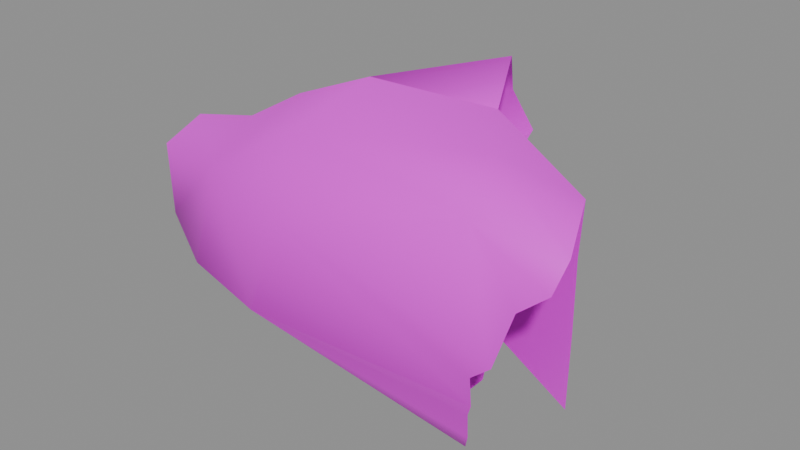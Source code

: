 # Source: hand_base.blend  (saved by Blender 5.2.45; exported with 4.5.12 LTS)
import bpy
from mathutils import Matrix  # noqa: F401  (used for matrix-valued properties, if any)

bpy.ops.wm.read_factory_settings(use_empty=True)
scene = bpy.context.scene
scene.name = 'Scene'

# ---- collections
col_anchors = bpy.data.collections.new('anchors'); scene.collection.children.link(col_anchors)

# ---- images (referenced by path relative to the original .blend; pixels are not part of the script)
import os
ASSET_DIR = os.environ.get("B2B_ASSET_DIR", "")  # directory of the original .blend (textures are referenced by path, not embedded)
HERE = os.path.dirname(os.path.abspath(__file__))  # packed textures are extracted next to this script under _unpacked/

def load_image(name, relpath, width, height, colorspace="sRGB"):
    """Load a texture the original file referenced (path relative to the .blend, or extracted next to this script)."""
    p = next((c for c in (os.path.join(HERE, relpath), os.path.join(ASSET_DIR, relpath)) if relpath and os.path.exists(c)), "")
    if p:
        img = bpy.data.images.load(p, check_existing=True)
        img.name = name
    else:  # same state as the original file: an image datablock whose file is absent (Cycles renders it pink)
        img = bpy.data.images.new(name, width, height)
        img.source = "FILE"
        img.filepath = "//" + (relpath or name)
    img.colorspace_settings.name = colorspace
    return img
img_hand_base_skin0 = load_image('hand_base_skin0', 'hand_base_skin0.png', 1024, 1024, 'sRGB')

# ---- materials (node trees are filled in below, after node groups)
mat_hand_base = bpy.data.materials.new('hand_base')

# ---- material node trees
mat_hand_base.use_nodes = True; mat_hand_base.node_tree.nodes.clear()
_N = mat_hand_base.node_tree.nodes; _L = mat_hand_base.node_tree.links
n0 = _N.new('ShaderNodeBsdfPrincipled'); n0.name = 'Principled BSDF'; n0.location = (-200, 100)
n0.inputs[10].default_value = 0.005
n1 = _N.new('ShaderNodeOutputMaterial'); n1.name = 'Material Output'; n1.location = (200, 100)
n2 = _N.new('ShaderNodeTexImage'); n2.name = 'Image Texture'; n2.location = (0, 0)
n2.image = img_hand_base_skin0
n2.interpolation = 'Closest'
_L.new(n0.outputs[0], n1.inputs[0])
_L.new(n2.outputs[0], n0.inputs[0])
n1.is_active_output = True

# ---- meshes
me_hand_base = bpy.data.meshes.new('hand_base')
me_hand_base.from_pydata([(5.164, -3.332, 2.534), (3.878, -3.332, 4.245), (5.987, -3.391, 3.258), (-2.756, 1.832, 1.909), (-1.316, 1.832, 0.2637), (-0.7503, 2.911, 1.481), (-2.55, -1.407, -2.007), (3.21, -2.165, -2.467), (1.718, -0.5022, -2.731), (-1.11, -0.5022, 5.298), (3.261, -1.582, 4.87), (-1.522, -2.836, 4.508), (-4.093, -3.011, 2.995), (-2.139, -3.828, 0.0005038), (-4.916, -3.128, 0.03341), (-6.973, -2.078, 0.4283), (-4.71, -1.611, -0.8879), (-6.819, -1.086, -0.164), (-4.093, -0.03535, -0.4273), (-3.373, -1.669, -1.776), (-3.527, 0.6357, -0.9208), (-2.859, -1.115, 4.64), (-6.922, -0.9398, 3.028), (-4.556, -1.202, 3.653), (-6.973, -2.136, 2.534), (-0.6474, 0.6357, -1.743), (3.621, -2.69, -1.052), (4.033, -3.157, -0.3614), (-3.013, 0.9858, 0.8889), (-4.042, 0.1397, 2.962), (-6.768, 0.05218, 2.403), (-6.665, -0.1812, 0.3295), (-2.293, 1.949, 3.719), (5.01, -0.648, 4.015), (6.141, -3.04, 3.982), (1.976, 0.4023, 4.969), (1.204, 2.007, 5.66), (-1.213, -3.741, 2.666), (4.753, -3.507, 1.119), (4.084, -3.303, 0.4941), (0.4841, 2.211, 1.382), (1.05, 3.378, 3.291), (0.4841, 3.203, 4.311), (-6.922, -1.377, 1.35), (2.078, 0.08136, -2.27), (2.387, 0.02301, -0.6576), (4.856, -0.473, 0.4941), (4.907, -0.5897, 2.567), (3.518, -2.515, -1.842), (4.753, -0.3271, -1.711)], [], [(0, 2, 1), (3, 5, 4), (6, 8, 7), (9, 11, 10), (12, 14, 13), (15, 17, 16), (18, 20, 19), (21, 11, 9), (22, 12, 23), (24, 12, 22), (20, 25, 6), (6, 7, 13), (19, 20, 6), (13, 19, 6), (26, 27, 13), (28, 29, 3), (29, 23, 21), (13, 16, 19), (12, 21, 23), (23, 30, 22), (29, 30, 23), (17, 18, 16), (31, 18, 17), (15, 12, 24), (5, 3, 32), (20, 4, 25), (28, 18, 29), (20, 18, 28), (30, 18, 31), (29, 18, 30), (10, 34, 33), (20, 28, 4), (9, 10, 35), (35, 36, 9), (12, 11, 21), (29, 32, 3), (12, 37, 11), (8, 6, 25), (11, 1, 10), (1, 34, 10), (37, 38, 1), (12, 13, 37), (38, 0, 1), (38, 37, 39), (18, 19, 16), (40, 4, 5), (5, 42, 41), (32, 36, 42), (5, 32, 42), (3, 4, 28), (15, 14, 12), (15, 16, 14), (13, 14, 16), (40, 25, 4), (9, 29, 21), (32, 9, 36), (9, 32, 29), (24, 43, 15), (22, 43, 24), (30, 43, 22), (31, 43, 30), (17, 43, 31), (15, 43, 17), (44, 8, 25), (45, 47, 46), (45, 40, 35), (44, 25, 45), (25, 40, 45), (35, 10, 33), (41, 40, 5), (45, 35, 33), (11, 37, 1), (2, 34, 1), (13, 7, 48), (37, 13, 27), (48, 26, 13), (27, 39, 37), (45, 33, 47), (46, 49, 45)])
me_hand_base.polygons.foreach_set('use_smooth', [True] * 79)
_k = set([(6, 8), (6, 19), (8, 25), (9, 21), (9, 35), (15, 17), (15, 24), (16, 17), (16, 19), (17, 31), (21, 23), (22, 23), (22, 24), (22, 30), (25, 40), (30, 31), (33, 35)])
me_hand_base.attributes.new('sharp_edge', 'BOOLEAN', 'EDGE').data.foreach_set('value', [ (min(e.vertices), max(e.vertices)) in _k for e in me_hand_base.edges])
_uv = me_hand_base.uv_layers.new(name='UVMap')
_uv.uv.foreach_set('vector', [0.1729, 0.6602, 0.167, 0.6289, 0.1943, 0.6133, 0.1143, 0.2461, 0.09082, 0.2617, 0.09863, 0.1758, 0.2432, 0.9883, 0.1729, 0.9883, 0.1787, 0.918, 0.249, 0.5195, 0.2432, 0.6445, 0.2002, 0.5195, 0.2646, 0.7148, 0.2744, 0.8867, 0.2412, 0.8711, 0.3232, 0.8867, 0.3232, 0.9648, 0.2705, 0.9648, 0.1357, 0.1055, 0.1182, 0.09766, 0.124, 0.02734, 0.2646, 0.5742, 0.2432, 0.6445, 0.249, 0.5195, 0.3232, 0.6133, 0.2646, 0.7148, 0.2764, 0.6289, 0.3232, 0.6992, 0.2646, 0.7148, 0.3232, 0.6133, 0.1182, 0.09766, 0.08691, 0.07422, 0.1162, 0.01172, 0.2432, 0.9883, 0.1787, 0.918, 0.2412, 0.8711, 0.124, 0.02734, 0.1182, 0.09766, 0.1162, 0.01172, 0.2412, 0.8711, 0.251, 0.9727, 0.2432, 0.9883, 0.1787, 0.8398, 0.1748, 0.8008, 0.2412, 0.8711, 0.1201, 0.1914, 0.1416, 0.293, 0.1143, 0.2461, 0.1416, 0.293, 0.1494, 0.3711, 0.1377, 0.4258, 0.2412, 0.8711, 0.2705, 0.9648, 0.251, 0.9727, 0.2646, 0.7148, 0.2646, 0.5742, 0.2764, 0.6289, 0.1494, 0.3711, 0.1963, 0.3008, 0.1963, 0.3867, 0.1416, 0.293, 0.1963, 0.3008, 0.1494, 0.3711, 0.1963, 0.03516, 0.1357, 0.1055, 0.1436, 0.03516, 0.1963, 0.1055, 0.1357, 0.1055, 0.1963, 0.03516, 0.3232, 0.8867, 0.2646, 0.7148, 0.3232, 0.6992, 0.09082, 0.2617, 0.1143, 0.2461, 0.1162, 0.3242, 0.1182, 0.09766, 0.09863, 0.1758, 0.08691, 0.07422, 0.1201, 0.1914, 0.1357, 0.1055, 0.1416, 0.293, 0.1182, 0.09766, 0.1357, 0.1055, 0.1201, 0.1914, 0.1963, 0.3008, 0.1357, 0.1055, 0.1963, 0.1055, 0.1416, 0.293, 0.1357, 0.1055, 0.1963, 0.3008, 0.2002, 0.5195, 0.1709, 0.5977, 0.1689, 0.4414, 0.1182, 0.09766, 0.1201, 0.1914, 0.09863, 0.1758, 0.249, 0.5195, 0.2002, 0.5195, 0.2139, 0.4414, 0.08691, 0.5586, 0.09082, 0.4727, 0.1221, 0.4805, 0.2646, 0.7148, 0.2432, 0.6445, 0.2646, 0.5742, 0.1416, 0.293, 0.1162, 0.3242, 0.1143, 0.2461, 0.2646, 0.7148, 0.2373, 0.7227, 0.2432, 0.6445, 0.0459, 0.01172, 0.1162, 0.01172, 0.08691, 0.07422, 0.2432, 0.6445, 0.1943, 0.6133, 0.2002, 0.5195, 0.1943, 0.6133, 0.1709, 0.5977, 0.2002, 0.5195, 0.2373, 0.7227, 0.1689, 0.7227, 0.1943, 0.6133, 0.2646, 0.7148, 0.2412, 0.8711, 0.2373, 0.7227, 0.1689, 0.7227, 0.1729, 0.6602, 0.1943, 0.6133, 0.1689, 0.7227, 0.2373, 0.7227, 0.1768, 0.7617, 0.1357, 0.1055, 0.124, 0.02734, 0.1436, 0.03516, 0.08496, 0.2695, 0.09863, 0.1758, 0.09082, 0.2617, 0.09082, 0.2617, 0.09082, 0.3945, 0.08496, 0.3633, 0.1162, 0.3242, 0.09082, 0.4727, 0.09082, 0.3945, 0.09082, 0.2617, 0.1162, 0.3242, 0.09082, 0.3945, 0.1143, 0.2461, 0.09863, 0.1758, 0.1201, 0.1914, 0.3232, 0.8867, 0.2744, 0.8867, 0.2646, 0.7148, 0.3232, 0.8867, 0.2705, 0.9648, 0.2744, 0.8867, 0.2412, 0.8711, 0.2744, 0.8867, 0.2705, 0.9648, 0.08496, 0.2695, 0.08691, 0.07422, 0.09863, 0.1758, 0.1221, 0.4805, 0.1416, 0.293, 0.1377, 0.4258, 0.1162, 0.3242, 0.1221, 0.4805, 0.09082, 0.4727, 0.1221, 0.4805, 0.1162, 0.3242, 0.1416, 0.293, 0.1318, 0.4258, 0.126, 0.3164, 0.1475, 0.2695, 0.1045, 0.4258, 0.126, 0.3164, 0.1318, 0.4258, 0.09082, 0.3477, 0.126, 0.3164, 0.1045, 0.4258, 0.1104, 0.1992, 0.126, 0.3164, 0.09082, 0.3477, 0.1318, 0.1914, 0.126, 0.3164, 0.1104, 0.1992, 0.1475, 0.2695, 0.126, 0.3164, 0.1318, 0.1914, 0.06348, 0.1133, 0.06543, 0.08984, 0.08691, 0.1289, 0.06152, 0.1758, 0.04395, 0.3086, 0.04395, 0.2305, 0.06152, 0.1758, 0.08496, 0.2461, 0.06738, 0.3711, 0.06348, 0.1133, 0.08691, 0.1289, 0.06152, 0.1758, 0.08691, 0.1289, 0.08496, 0.2461, 0.06152, 0.1758, 0.2139, 0.4414, 0.2002, 0.5195, 0.1689, 0.4414, 0.08496, 0.3633, 0.08496, 0.2695, 0.09082, 0.2617, 0.06152, 0.1758, 0.06738, 0.3711, 0.04395, 0.3711, 0.2432, 0.6445, 0.2373, 0.7227, 0.1943, 0.6133, 0.167, 0.6289, 0.1709, 0.5977, 0.1943, 0.6133, 0.2412, 0.8711, 0.1787, 0.918, 0.1768, 0.8789, 0.2373, 0.7227, 0.2412, 0.8711, 0.1748, 0.8008, 0.1768, 0.8789, 0.1787, 0.8398, 0.2412, 0.8711, 0.1748, 0.8008, 0.1768, 0.7617, 0.2373, 0.7227, 0.06152, 0.1758, 0.04395, 0.3711, 0.04395, 0.3086, 0.04395, 0.2305, 0.0459, 0.1445, 0.06152, 0.1758])
me_hand_base.materials.append(mat_hand_base)
me_hand_base.update()

# ---- objects
ob_hand_base = bpy.data.objects.new('hand_base', me_hand_base)

# ---- transforms, parenting, visibility, modifiers, constraints
ob_hand_base.location = (0.0, 0.0, 0.0)

# ---- collection membership
scene.collection.objects.link(ob_hand_base)

# ---- scene / render settings (as saved in the file)
scene.frame_start = 1; scene.frame_end = 9; scene.frame_set(1)
scene.render.engine = 'BLENDER_EEVEE_NEXT'
scene.render.bake_bias = 0.0
scene.render.bake_samples = 0
scene.render.compositor_device = 'GPU'
scene.eevee.use_volume_custom_range = False
scene.eevee.fast_gi_thickness_near = 0.1
scene.eevee.fast_gi_thickness_far = 0.0
scene.eevee.ray_tracing_options.screen_trace_thickness = 0.1
bpy.context.view_layer.update()

# ---- added for rendering (the .blend has no active camera and no usable light): camera, sun + grey world if the file has none
cam_auto = bpy.data.cameras.new('AutoCamera')
cam_auto.lens = 50.0
cam_auto.sensor_width = 36.0
cam_auto.clip_end = 1000.0
ob_auto_camera = bpy.data.objects.new('AutoCamera', cam_auto)
scene.collection.objects.link(ob_auto_camera)
ob_auto_camera.location = (15.4572, -19.2728, 14.1633)
ob_auto_camera.rotation_euler = (1.09748, -7.21219e-08, 0.694738)
scene.camera = ob_auto_camera
light_auto_sun = bpy.data.lights.new('AutoSun', 'SUN')
light_auto_sun.energy = 3.0
light_auto_sun.angle = 0.0523599
ob_auto_sun = bpy.data.objects.new('AutoSun', light_auto_sun)
scene.collection.objects.link(ob_auto_sun)
ob_auto_sun.rotation_euler = (0.872665, 0.174533, 0.523599)
if scene.world is None:
    world_auto = bpy.data.worlds.new('AutoWorld')
    world_auto.color = (0.3, 0.3, 0.3)
    scene.world = world_auto
bpy.context.view_layer.update()
